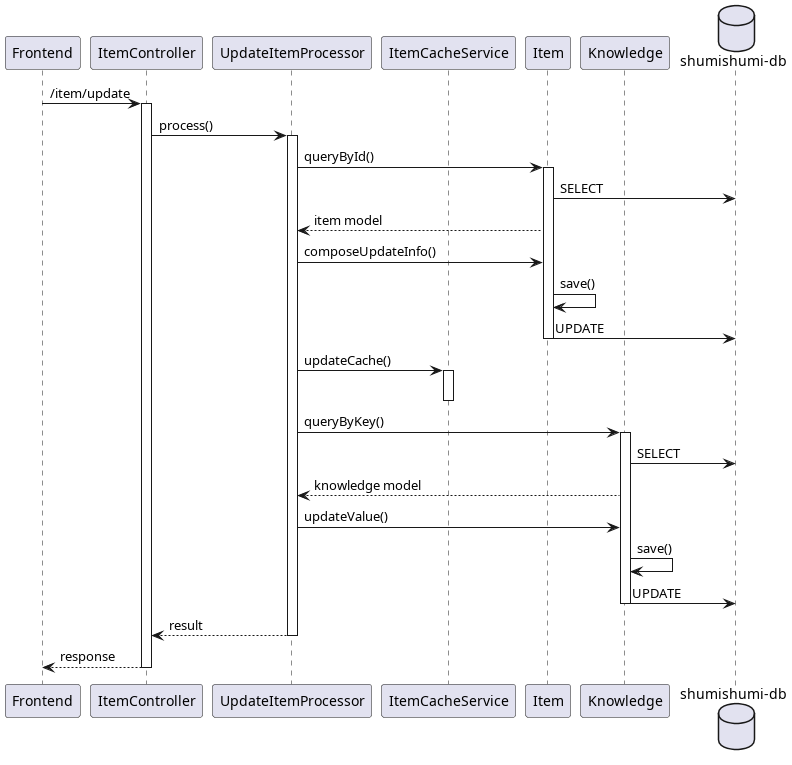

The diagram above was rendered by PlantUML. Its source (embedded in the PNG):
@startuml update
participant "Frontend" as fe
participant "ItemController" as ic

participant "UpdateItemProcessor" as proc

participant "ItemCacheService" as icache

participant "Item" as im
participant "Knowledge" as km

database "shumishumi-db" as db

fe -> ic++ : /item/update
ic -> proc++ : process()

proc -> im++ : queryById()
im -> db : SELECT
proc <-- im : item model

proc -> im : composeUpdateInfo()
im -> im : save()
im -> db : UPDATE
deactivate im

proc -> icache++ : updateCache()
deactivate icache

proc -> km++ : queryByKey()
km -> db : SELECT
proc <-- km : knowledge model

proc -> km : updateValue()
km -> km : save()
km -> db : UPDATE

deactivate km

return result
return response

@enduml